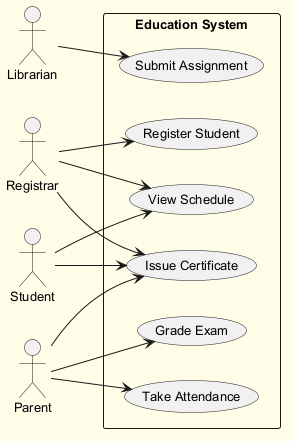

The diagram above was rendered by PlantUML. Its source (embedded in the PNG):
@startuml
skinparam backgroundColor #FFFDE7
skinparam classBackgroundColor #FFF9C4
skinparam classBorderColor #F57F17
skinparam defaultFontSize 13
left to right direction
actor "Librarian" as Librarian
actor "Registrar" as Registrar
actor "Parent" as Parent
actor "Student" as Student
rectangle "Education System" {
  usecase "Take Attendance" as UC_TakeAttendance
  usecase "View Schedule" as UC_ViewSchedule
  usecase "Submit Assignment" as UC_SubmitAssignment
  usecase "Grade Exam" as UC_GradeExam
  usecase "Register Student" as UC_RegisterStudent
  usecase "Issue Certificate" as UC_IssueCertificate
}
Librarian --> UC_SubmitAssignment
Registrar --> UC_IssueCertificate
Registrar --> UC_RegisterStudent
Registrar --> UC_ViewSchedule
Parent --> UC_TakeAttendance
Parent --> UC_GradeExam
Parent --> UC_IssueCertificate
Student --> UC_IssueCertificate
Student --> UC_ViewSchedule
@enduml